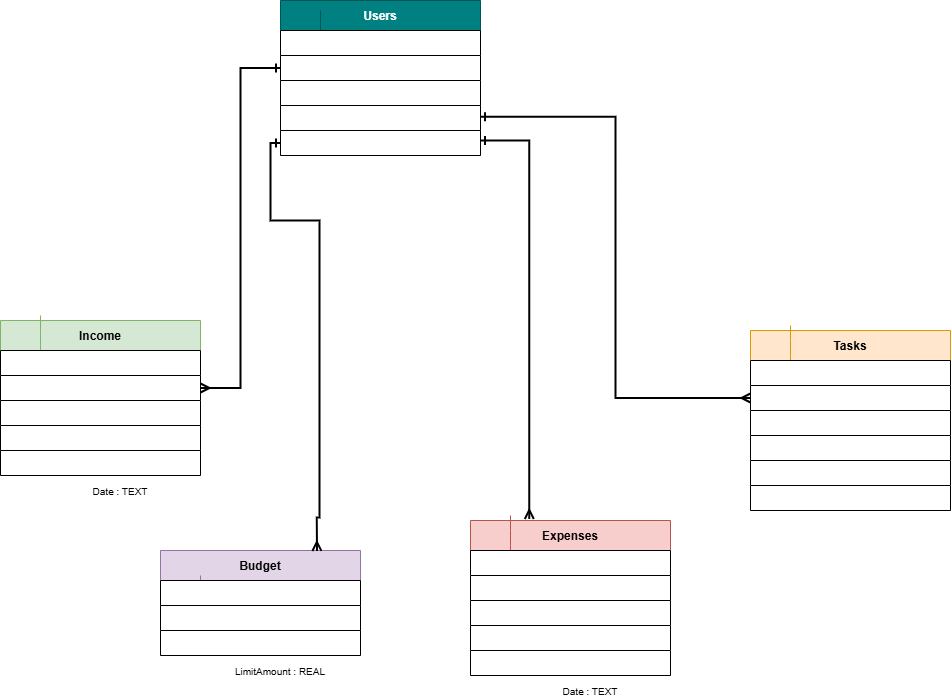

The diagram above was exported from draw.io. Its source (the exported page's mxGraphModel, read from the mxfile embedded in the PNG):
<mxGraphModel dx="1290" dy="828" grid="1" gridSize="10" guides="1" tooltips="1" connect="1" arrows="1" fold="1" page="1" pageScale="1" pageWidth="1100" pageHeight="850" math="0" shadow="0">
  <root>
    <mxCell id="0" />
    <mxCell id="1" parent="0" />
    <mxCell id="2" parent="1" style="shape=table;startSize=30;container=1;collapsible=0;childLayout=tableLayout;fixedRows=1;rowLines=0;fontStyle=1;align=center;resizeLast=1;fillColor=#008080;fontColor=#ffffff;strokeColor=#005555;" value="Users" vertex="1">
      <mxGeometry height="155" width="200" x="300" y="20" as="geometry" />
    </mxCell>
    <mxCell id="u1" parent="2" style="shape=tableRow;points=[[0,0.5],[1,0.5]];portConstraint=eastwest;" value="" vertex="1">
      <mxGeometry height="25" width="200" y="30" as="geometry" />
    </mxCell>
    <mxCell id="u1a" parent="u1" style="shape=partialRectangle;connectable=0;fillColor=#dae8fc;fontStyle=1;fontSize=10;" value="PK" vertex="1">
      <mxGeometry height="-15" width="40" y="40" as="geometry">
        <mxRectangle height="-15" width="40" as="alternateBounds" />
      </mxGeometry>
    </mxCell>
    <mxCell id="u1b" parent="u1" style="shape=partialRectangle;connectable=0;fillColor=#dae8fc;fontSize=10;" value="Id : INTEGER" vertex="1">
      <mxGeometry height="-15" width="160" x="40" y="40" as="geometry">
        <mxRectangle height="-15" width="160" as="alternateBounds" />
      </mxGeometry>
    </mxCell>
    <mxCell id="u2" parent="2" style="shape=tableRow;points=[[0,0.5],[1,0.5]];portConstraint=eastwest;" value="" vertex="1">
      <mxGeometry height="25" width="200" y="55" as="geometry" />
    </mxCell>
    <mxCell id="u2a" parent="u2" style="shape=partialRectangle;connectable=0;fillColor=none;fontSize=10;" value="" vertex="1">
      <mxGeometry height="-15" width="40" y="40" as="geometry">
        <mxRectangle height="-15" width="40" as="alternateBounds" />
      </mxGeometry>
    </mxCell>
    <mxCell id="u2b" parent="u2" style="shape=partialRectangle;connectable=0;fillColor=none;fontSize=10;" value="Email : TEXT (UNIQUE)" vertex="1">
      <mxGeometry height="-15" width="160" x="40" y="40" as="geometry">
        <mxRectangle height="-15" width="160" as="alternateBounds" />
      </mxGeometry>
    </mxCell>
    <mxCell id="u3" parent="2" style="shape=tableRow;points=[[0,0.5],[1,0.5]];portConstraint=eastwest;" value="" vertex="1">
      <mxGeometry height="25" width="200" y="80" as="geometry" />
    </mxCell>
    <mxCell id="u3a" parent="u3" style="shape=partialRectangle;connectable=0;fillColor=none;fontSize=10;" value="" vertex="1">
      <mxGeometry height="-15" width="40" y="40" as="geometry">
        <mxRectangle height="-15" width="40" as="alternateBounds" />
      </mxGeometry>
    </mxCell>
    <mxCell id="u3b" parent="u3" style="shape=partialRectangle;connectable=0;fillColor=none;fontSize=10;" value="Username : TEXT (UNIQUE)" vertex="1">
      <mxGeometry height="-15" width="160" x="40" y="40" as="geometry">
        <mxRectangle height="-15" width="160" as="alternateBounds" />
      </mxGeometry>
    </mxCell>
    <mxCell id="u4" parent="2" style="shape=tableRow;points=[[0,0.5],[1,0.5]];portConstraint=eastwest;" value="" vertex="1">
      <mxGeometry height="25" width="200" y="105" as="geometry" />
    </mxCell>
    <mxCell id="u4a" parent="u4" style="shape=partialRectangle;connectable=0;fillColor=none;fontSize=10;" value="" vertex="1">
      <mxGeometry height="-15" width="40" y="40" as="geometry">
        <mxRectangle height="-15" width="40" as="alternateBounds" />
      </mxGeometry>
    </mxCell>
    <mxCell id="u4b" parent="u4" style="shape=partialRectangle;connectable=0;fillColor=none;fontSize=10;" value="Password : TEXT" vertex="1">
      <mxGeometry height="-15" width="160" x="40" y="40" as="geometry">
        <mxRectangle height="-15" width="160" as="alternateBounds" />
      </mxGeometry>
    </mxCell>
    <mxCell id="u5" parent="2" style="shape=tableRow;points=[[0,0.5],[1,0.5]];portConstraint=eastwest;" value="" vertex="1">
      <mxGeometry height="25" width="200" y="130" as="geometry" />
    </mxCell>
    <mxCell id="30" parent="1" style="shape=table;startSize=30;container=1;collapsible=0;childLayout=tableLayout;fixedRows=1;rowLines=0;fontStyle=1;align=center;resizeLast=1;fillColor=#d5e8d4;strokeColor=#82b366;" value="Income" vertex="1">
      <mxGeometry height="155" width="200" x="20" y="340" as="geometry" />
    </mxCell>
    <mxCell id="i1" parent="30" style="shape=tableRow;points=[[0,0.5],[1,0.5]];portConstraint=eastwest;" value="" vertex="1">
      <mxGeometry height="25" width="200" y="30" as="geometry" />
    </mxCell>
    <mxCell id="i1a" parent="i1" style="shape=partialRectangle;connectable=0;fillColor=#dae8fc;fontStyle=1;fontSize=10;" value="PK" vertex="1">
      <mxGeometry height="-15" width="40" y="40" as="geometry">
        <mxRectangle height="-15" width="40" as="alternateBounds" />
      </mxGeometry>
    </mxCell>
    <mxCell id="i1b" parent="i1" style="shape=partialRectangle;connectable=0;fillColor=#dae8fc;fontSize=10;" value="Id : INTEGER" vertex="1">
      <mxGeometry height="-15" width="160" x="40" y="40" as="geometry">
        <mxRectangle height="-15" width="160" as="alternateBounds" />
      </mxGeometry>
    </mxCell>
    <mxCell id="i2" parent="30" style="shape=tableRow;points=[[0,0.5],[1,0.5]];portConstraint=eastwest;" value="" vertex="1">
      <mxGeometry height="25" width="200" y="55" as="geometry" />
    </mxCell>
    <mxCell id="i2a" parent="i2" style="shape=partialRectangle;connectable=0;fillColor=#fff2cc;fontStyle=1;fontSize=10;" value="FK" vertex="1">
      <mxGeometry height="-15" width="40" y="40" as="geometry">
        <mxRectangle height="-15" width="40" as="alternateBounds" />
      </mxGeometry>
    </mxCell>
    <mxCell id="i2b" parent="i2" style="shape=partialRectangle;connectable=0;fillColor=#fff2cc;fontSize=10;" value="UserId : INTEGER" vertex="1">
      <mxGeometry height="-15" width="160" x="40" y="40" as="geometry">
        <mxRectangle height="-15" width="160" as="alternateBounds" />
      </mxGeometry>
    </mxCell>
    <mxCell id="i3" parent="30" style="shape=tableRow;points=[[0,0.5],[1,0.5]];portConstraint=eastwest;" value="" vertex="1">
      <mxGeometry height="25" width="200" y="80" as="geometry" />
    </mxCell>
    <mxCell id="i3a" parent="i3" style="shape=partialRectangle;connectable=0;fillColor=none;fontSize=10;" value="" vertex="1">
      <mxGeometry height="-15" width="40" y="40" as="geometry">
        <mxRectangle height="-15" width="40" as="alternateBounds" />
      </mxGeometry>
    </mxCell>
    <mxCell id="i3b" parent="i3" style="shape=partialRectangle;connectable=0;fillColor=none;fontSize=10;" value="Amount : REAL" vertex="1">
      <mxGeometry height="-15" width="160" x="40" y="40" as="geometry">
        <mxRectangle height="-15" width="160" as="alternateBounds" />
      </mxGeometry>
    </mxCell>
    <mxCell id="i4" parent="30" style="shape=tableRow;points=[[0,0.5],[1,0.5]];portConstraint=eastwest;" value="" vertex="1">
      <mxGeometry height="25" width="200" y="105" as="geometry" />
    </mxCell>
    <mxCell id="i4a" parent="i4" style="shape=partialRectangle;connectable=0;fillColor=none;fontSize=10;" value="" vertex="1">
      <mxGeometry height="-15" width="40" y="40" as="geometry">
        <mxRectangle height="-15" width="40" as="alternateBounds" />
      </mxGeometry>
    </mxCell>
    <mxCell id="i4b" parent="i4" style="shape=partialRectangle;connectable=0;fillColor=none;fontSize=10;" value="Category : TEXT" vertex="1">
      <mxGeometry height="-15" width="160" x="40" y="40" as="geometry">
        <mxRectangle height="-15" width="160" as="alternateBounds" />
      </mxGeometry>
    </mxCell>
    <mxCell id="i5" parent="30" style="shape=tableRow;points=[[0,0.5],[1,0.5]];portConstraint=eastwest;" value="" vertex="1">
      <mxGeometry height="25" width="200" y="130" as="geometry" />
    </mxCell>
    <mxCell id="i5a" parent="i5" style="shape=partialRectangle;connectable=0;fillColor=none;fontSize=10;" value="" vertex="1">
      <mxGeometry height="-15" width="40" y="40" as="geometry">
        <mxRectangle height="-15" width="40" as="alternateBounds" />
      </mxGeometry>
    </mxCell>
    <mxCell id="i5b" parent="i5" style="shape=partialRectangle;connectable=0;fillColor=none;fontSize=10;" value="Date : TEXT" vertex="1">
      <mxGeometry height="-15" width="160" x="40" y="40" as="geometry">
        <mxRectangle height="-15" width="160" as="alternateBounds" />
      </mxGeometry>
    </mxCell>
    <mxCell id="40" parent="1" style="shape=table;startSize=30;container=1;collapsible=0;childLayout=tableLayout;fixedRows=1;rowLines=0;fontStyle=1;align=center;resizeLast=1;fillColor=#f8cecc;strokeColor=#b85450;" value="Expenses" vertex="1">
      <mxGeometry height="155" width="200" x="490" y="540" as="geometry" />
    </mxCell>
    <mxCell id="e1" parent="40" style="shape=tableRow;points=[[0,0.5],[1,0.5]];portConstraint=eastwest;" value="" vertex="1">
      <mxGeometry height="25" width="200" y="30" as="geometry" />
    </mxCell>
    <mxCell id="e1a" parent="e1" style="shape=partialRectangle;connectable=0;fillColor=#dae8fc;fontStyle=1;fontSize=10;" value="PK" vertex="1">
      <mxGeometry height="-15" width="40" y="40" as="geometry">
        <mxRectangle height="-15" width="40" as="alternateBounds" />
      </mxGeometry>
    </mxCell>
    <mxCell id="e1b" parent="e1" style="shape=partialRectangle;connectable=0;fillColor=#dae8fc;fontSize=10;" value="Id : INTEGER" vertex="1">
      <mxGeometry height="-15" width="160" x="40" y="40" as="geometry">
        <mxRectangle height="-15" width="160" as="alternateBounds" />
      </mxGeometry>
    </mxCell>
    <mxCell id="e2" parent="40" style="shape=tableRow;points=[[0,0.5],[1,0.5]];portConstraint=eastwest;" value="" vertex="1">
      <mxGeometry height="25" width="200" y="55" as="geometry" />
    </mxCell>
    <mxCell id="e2a" parent="e2" style="shape=partialRectangle;connectable=0;fillColor=#fff2cc;fontStyle=1;fontSize=10;" value="FK" vertex="1">
      <mxGeometry height="-15" width="40" y="40" as="geometry">
        <mxRectangle height="-15" width="40" as="alternateBounds" />
      </mxGeometry>
    </mxCell>
    <mxCell id="e2b" parent="e2" style="shape=partialRectangle;connectable=0;fillColor=#fff2cc;fontSize=10;" value="UserId : INTEGER" vertex="1">
      <mxGeometry height="-15" width="160" x="40" y="40" as="geometry">
        <mxRectangle height="-15" width="160" as="alternateBounds" />
      </mxGeometry>
    </mxCell>
    <mxCell id="e3" parent="40" style="shape=tableRow;points=[[0,0.5],[1,0.5]];portConstraint=eastwest;" value="" vertex="1">
      <mxGeometry height="25" width="200" y="80" as="geometry" />
    </mxCell>
    <mxCell id="e3a" parent="e3" style="shape=partialRectangle;connectable=0;fillColor=none;fontSize=10;" value="" vertex="1">
      <mxGeometry height="-15" width="40" y="40" as="geometry">
        <mxRectangle height="-15" width="40" as="alternateBounds" />
      </mxGeometry>
    </mxCell>
    <mxCell id="e3b" parent="e3" style="shape=partialRectangle;connectable=0;fillColor=none;fontSize=10;" value="Amount : REAL" vertex="1">
      <mxGeometry height="-15" width="160" x="40" y="40" as="geometry">
        <mxRectangle height="-15" width="160" as="alternateBounds" />
      </mxGeometry>
    </mxCell>
    <mxCell id="e4" parent="40" style="shape=tableRow;points=[[0,0.5],[1,0.5]];portConstraint=eastwest;" value="" vertex="1">
      <mxGeometry height="25" width="200" y="105" as="geometry" />
    </mxCell>
    <mxCell id="e4a" parent="e4" style="shape=partialRectangle;connectable=0;fillColor=none;fontSize=10;" value="" vertex="1">
      <mxGeometry height="-15" width="40" y="40" as="geometry">
        <mxRectangle height="-15" width="40" as="alternateBounds" />
      </mxGeometry>
    </mxCell>
    <mxCell id="e4b" parent="e4" style="shape=partialRectangle;connectable=0;fillColor=none;fontSize=10;" value="Category : TEXT" vertex="1">
      <mxGeometry height="-15" width="160" x="40" y="40" as="geometry">
        <mxRectangle height="-15" width="160" as="alternateBounds" />
      </mxGeometry>
    </mxCell>
    <mxCell id="e5" parent="40" style="shape=tableRow;points=[[0,0.5],[1,0.5]];portConstraint=eastwest;" value="" vertex="1">
      <mxGeometry height="25" width="200" y="130" as="geometry" />
    </mxCell>
    <mxCell id="e5a" parent="e5" style="shape=partialRectangle;connectable=0;fillColor=none;fontSize=10;" value="" vertex="1">
      <mxGeometry height="-15" width="40" y="40" as="geometry">
        <mxRectangle height="-15" width="40" as="alternateBounds" />
      </mxGeometry>
    </mxCell>
    <mxCell id="e5b" parent="e5" style="shape=partialRectangle;connectable=0;fillColor=none;fontSize=10;" value="Date : TEXT" vertex="1">
      <mxGeometry height="-15" width="160" x="40" y="40" as="geometry">
        <mxRectangle height="-15" width="160" as="alternateBounds" />
      </mxGeometry>
    </mxCell>
    <mxCell id="50" parent="1" style="shape=table;startSize=30;container=1;collapsible=0;childLayout=tableLayout;fixedRows=1;rowLines=0;fontStyle=1;align=center;resizeLast=1;fillColor=#e1d5e7;strokeColor=#9673a6;" value="Budget" vertex="1">
      <mxGeometry height="105" width="200" x="180" y="570" as="geometry" />
    </mxCell>
    <mxCell id="b1" parent="50" style="shape=tableRow;points=[[0,0.5],[1,0.5]];portConstraint=eastwest;" value="" vertex="1">
      <mxGeometry height="25" width="200" y="30" as="geometry" />
    </mxCell>
    <mxCell id="b1a" parent="b1" style="shape=partialRectangle;connectable=0;fillColor=#dae8fc;fontStyle=1;fontSize=10;" value="PK" vertex="1">
      <mxGeometry height="-15" width="40" y="40" as="geometry">
        <mxRectangle height="-15" width="40" as="alternateBounds" />
      </mxGeometry>
    </mxCell>
    <mxCell id="b1b" parent="b1" style="shape=partialRectangle;connectable=0;fillColor=#dae8fc;fontSize=10;" value="Id : INTEGER" vertex="1">
      <mxGeometry height="-15" width="160" x="40" y="40" as="geometry">
        <mxRectangle height="-15" width="160" as="alternateBounds" />
      </mxGeometry>
    </mxCell>
    <mxCell id="b2" parent="50" style="shape=tableRow;points=[[0,0.5],[1,0.5]];portConstraint=eastwest;" value="" vertex="1">
      <mxGeometry height="25" width="200" y="55" as="geometry" />
    </mxCell>
    <mxCell id="b2a" parent="b2" style="shape=partialRectangle;connectable=0;fillColor=#fff2cc;fontStyle=1;fontSize=10;" value="FK" vertex="1">
      <mxGeometry height="-15" width="40" y="40" as="geometry">
        <mxRectangle height="-15" width="40" as="alternateBounds" />
      </mxGeometry>
    </mxCell>
    <mxCell id="b2b" parent="b2" style="shape=partialRectangle;connectable=0;fillColor=#fff2cc;fontSize=10;" value="UserId : INTEGER" vertex="1">
      <mxGeometry height="-15" width="160" x="40" y="40" as="geometry">
        <mxRectangle height="-15" width="160" as="alternateBounds" />
      </mxGeometry>
    </mxCell>
    <mxCell id="b3" parent="50" style="shape=tableRow;points=[[0,0.5],[1,0.5]];portConstraint=eastwest;" value="" vertex="1">
      <mxGeometry height="25" width="200" y="80" as="geometry" />
    </mxCell>
    <mxCell id="b3a" parent="b3" style="shape=partialRectangle;connectable=0;fillColor=none;fontSize=10;" value="" vertex="1">
      <mxGeometry height="-15" width="40" y="40" as="geometry">
        <mxRectangle height="-15" width="40" as="alternateBounds" />
      </mxGeometry>
    </mxCell>
    <mxCell id="b3b" parent="b3" style="shape=partialRectangle;connectable=0;fillColor=none;fontSize=10;" value="LimitAmount : REAL" vertex="1">
      <mxGeometry height="-15" width="160" x="40" y="40" as="geometry">
        <mxRectangle height="-15" width="160" as="alternateBounds" />
      </mxGeometry>
    </mxCell>
    <mxCell id="60" parent="1" style="shape=table;startSize=30;container=1;collapsible=0;childLayout=tableLayout;fixedRows=1;rowLines=0;fontStyle=1;align=center;resizeLast=1;fillColor=#ffe6cc;strokeColor=#d79b00;" value="Tasks" vertex="1">
      <mxGeometry height="180" width="200" x="770" y="350" as="geometry" />
    </mxCell>
    <mxCell id="t1" parent="60" style="shape=tableRow;points=[[0,0.5],[1,0.5]];portConstraint=eastwest;" value="" vertex="1">
      <mxGeometry height="25" width="200" y="30" as="geometry" />
    </mxCell>
    <mxCell id="t1a" parent="t1" style="shape=partialRectangle;connectable=0;fillColor=#dae8fc;fontStyle=1;fontSize=10;" value="PK" vertex="1">
      <mxGeometry height="-15" width="40" y="40" as="geometry">
        <mxRectangle height="-15" width="40" as="alternateBounds" />
      </mxGeometry>
    </mxCell>
    <mxCell id="t1b" parent="t1" style="shape=partialRectangle;connectable=0;fillColor=#dae8fc;fontSize=10;" value="Id : INTEGER" vertex="1">
      <mxGeometry height="-15" width="160" x="40" y="40" as="geometry">
        <mxRectangle height="-15" width="160" as="alternateBounds" />
      </mxGeometry>
    </mxCell>
    <mxCell id="t2" parent="60" style="shape=tableRow;points=[[0,0.5],[1,0.5]];portConstraint=eastwest;" value="" vertex="1">
      <mxGeometry height="25" width="200" y="55" as="geometry" />
    </mxCell>
    <mxCell id="t2a" parent="t2" style="shape=partialRectangle;connectable=0;fillColor=#fff2cc;fontStyle=1;fontSize=10;" value="FK" vertex="1">
      <mxGeometry height="-15" width="40" y="40" as="geometry">
        <mxRectangle height="-15" width="40" as="alternateBounds" />
      </mxGeometry>
    </mxCell>
    <mxCell id="t2b" parent="t2" style="shape=partialRectangle;connectable=0;fillColor=#fff2cc;fontSize=10;" value="UserId : INTEGER" vertex="1">
      <mxGeometry height="-15" width="160" x="40" y="40" as="geometry">
        <mxRectangle height="-15" width="160" as="alternateBounds" />
      </mxGeometry>
    </mxCell>
    <mxCell id="t3" parent="60" style="shape=tableRow;points=[[0,0.5],[1,0.5]];portConstraint=eastwest;" value="" vertex="1">
      <mxGeometry height="25" width="200" y="80" as="geometry" />
    </mxCell>
    <mxCell id="t3a" parent="t3" style="shape=partialRectangle;connectable=0;fillColor=none;fontSize=10;" value="" vertex="1">
      <mxGeometry height="-15" width="40" y="40" as="geometry">
        <mxRectangle height="-15" width="40" as="alternateBounds" />
      </mxGeometry>
    </mxCell>
    <mxCell id="t3b" parent="t3" style="shape=partialRectangle;connectable=0;fillColor=none;fontSize=10;" value="Title : TEXT" vertex="1">
      <mxGeometry height="-15" width="160" x="40" y="40" as="geometry">
        <mxRectangle height="-15" width="160" as="alternateBounds" />
      </mxGeometry>
    </mxCell>
    <mxCell id="t4" parent="60" style="shape=tableRow;points=[[0,0.5],[1,0.5]];portConstraint=eastwest;" value="" vertex="1">
      <mxGeometry height="25" width="200" y="105" as="geometry" />
    </mxCell>
    <mxCell id="t4a" parent="t4" style="shape=partialRectangle;connectable=0;fillColor=none;fontSize=10;" value="" vertex="1">
      <mxGeometry height="-15" width="40" y="40" as="geometry">
        <mxRectangle height="-15" width="40" as="alternateBounds" />
      </mxGeometry>
    </mxCell>
    <mxCell id="t4b" parent="t4" style="shape=partialRectangle;connectable=0;fillColor=none;fontSize=10;" value="IsDone : INTEGER (0/1)" vertex="1">
      <mxGeometry height="-15" width="160" x="40" y="40" as="geometry">
        <mxRectangle height="-15" width="160" as="alternateBounds" />
      </mxGeometry>
    </mxCell>
    <mxCell id="t5" parent="60" style="shape=tableRow;points=[[0,0.5],[1,0.5]];portConstraint=eastwest;" value="" vertex="1">
      <mxGeometry height="25" width="200" y="130" as="geometry" />
    </mxCell>
    <mxCell id="t5a" parent="t5" style="shape=partialRectangle;connectable=0;fillColor=none;fontSize=10;" value="" vertex="1">
      <mxGeometry height="-15" width="40" y="40" as="geometry">
        <mxRectangle height="-15" width="40" as="alternateBounds" />
      </mxGeometry>
    </mxCell>
    <mxCell id="t5b" parent="t5" style="shape=partialRectangle;connectable=0;fillColor=none;fontSize=10;" value="Date : TEXT" vertex="1">
      <mxGeometry height="-15" width="160" x="40" y="40" as="geometry">
        <mxRectangle height="-15" width="160" as="alternateBounds" />
      </mxGeometry>
    </mxCell>
    <mxCell id="t6" parent="60" style="shape=tableRow;points=[[0,0.5],[1,0.5]];portConstraint=eastwest;" value="" vertex="1">
      <mxGeometry height="25" width="200" y="155" as="geometry" />
    </mxCell>
    <mxCell id="r1" edge="1" parent="1" source="u2" style="endArrow=ERmany;startArrow=ERone;exitX=0;exitY=0.5;entryX=1;entryY=0.5;fontSize=12;rounded=0;edgeStyle=orthogonalEdgeStyle;fontStyle=0;strokeWidth=2;" target="i2">
      <mxGeometry relative="1" as="geometry" />
    </mxCell>
    <mxCell id="r2" edge="1" parent="1" style="endArrow=ERmany;startArrow=ERone;entryX=0.294;entryY=-0.01;fontSize=11;entryDx=0;entryDy=0;entryPerimeter=0;rounded=0;edgeStyle=orthogonalEdgeStyle;strokeWidth=2;" target="40">
      <mxGeometry relative="1" as="geometry">
        <Array as="points">
          <mxPoint x="500" y="160" />
          <mxPoint x="549" y="160" />
        </Array>
        <mxPoint x="500" y="160" as="sourcePoint" />
      </mxGeometry>
    </mxCell>
    <mxCell id="r4" edge="1" parent="1" source="2" style="endArrow=ERmany;startArrow=ERone;exitX=1;exitY=0.75;entryX=0;entryY=0.5;fontSize=11;rounded=0;edgeStyle=orthogonalEdgeStyle;exitDx=0;exitDy=0;strokeWidth=2;" target="t2">
      <mxGeometry relative="1" as="geometry" />
    </mxCell>
    <mxCell id="pFEwqmV8toe2WAeVEs49-99" edge="1" parent="1" source="u5" style="endArrow=ERmany;startArrow=ERone;fontSize=11;rounded=0;edgeStyle=orthogonalEdgeStyle;strokeWidth=2;exitX=0;exitY=0.5;exitDx=0;exitDy=0;entryX=0.782;entryY=0.004;entryDx=0;entryDy=0;entryPerimeter=0;" target="50">
      <mxGeometry relative="1" as="geometry">
        <Array as="points">
          <mxPoint x="290" y="163" />
          <mxPoint x="290" y="240" />
          <mxPoint x="339" y="240" />
          <mxPoint x="339" y="537" />
          <mxPoint x="336" y="537" />
        </Array>
        <mxPoint x="290" y="240" as="sourcePoint" />
        <mxPoint x="339" y="540" as="targetPoint" />
      </mxGeometry>
    </mxCell>
  </root>
</mxGraphModel>